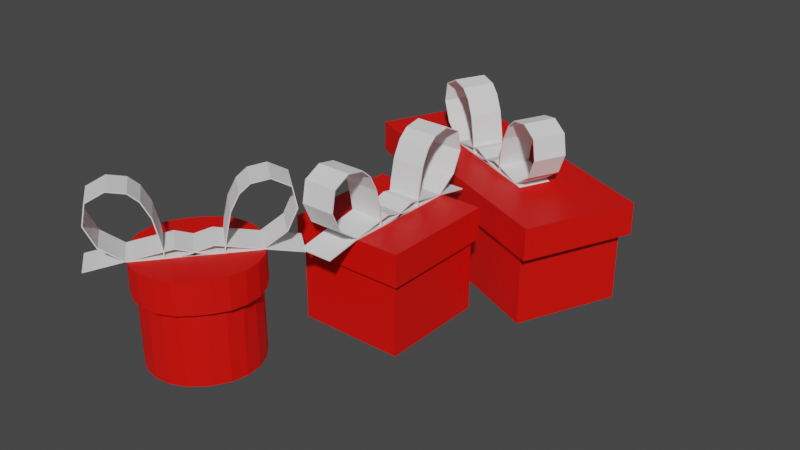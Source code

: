 # Source: presents.blend  (saved by Blender 3.0.42; exported with 4.5.12 LTS)
import bpy
from mathutils import Matrix  # noqa: F401  (used for matrix-valued properties, if any)

bpy.ops.wm.read_factory_settings(use_empty=True)
scene = bpy.context.scene
scene.name = 'Scene'

# ---- collections
col_collection = bpy.data.collections.new('Collection'); scene.collection.children.link(col_collection)

# ---- materials (node trees are filled in below, after node groups)
mat_material_001 = bpy.data.materials.new('Material.001')
mat_material_001.use_transparent_shadow = False
mat_material_002 = bpy.data.materials.new('Material.002')
mat_material_002.use_transparent_shadow = False
mat_material_004 = bpy.data.materials.new('Material.004')
mat_material_004.use_transparent_shadow = False

# ---- material node trees
mat_material_001.use_nodes = True; mat_material_001.node_tree.nodes.clear()
_N = mat_material_001.node_tree.nodes; _L = mat_material_001.node_tree.links
n0 = _N.new('ShaderNodeBsdfPrincipled'); n0.name = 'Principled BSDF'; n0.location = (10, 300)
n0.distribution = 'GGX'
n0.subsurface_method = 'RANDOM_WALK_SKIN'
n0.inputs[0].default_value = (0.8, 0.003355, 0.0, 1.0)
n0.inputs[3].default_value = 1.45
n0.inputs[27].default_value = (0.0, 0.0, 0.0, 1.0)
n0.inputs[28].default_value = 1.0
n1 = _N.new('ShaderNodeOutputMaterial'); n1.name = 'Material Output'; n1.location = (300, 300)
_L.new(n0.outputs[0], n1.inputs[0])
n1.is_active_output = True
mat_material_002.use_nodes = True; mat_material_002.node_tree.nodes.clear()
_N = mat_material_002.node_tree.nodes; _L = mat_material_002.node_tree.links
n0 = _N.new('ShaderNodeBsdfPrincipled'); n0.name = 'Principled BSDF'; n0.location = (10, 300)
n0.distribution = 'GGX'
n0.subsurface_method = 'RANDOM_WALK_SKIN'
n0.inputs[0].default_value = (0.8, 0.003355, 0.0, 1.0)
n0.inputs[3].default_value = 1.45
n0.inputs[27].default_value = (0.0, 0.0, 0.0, 1.0)
n0.inputs[28].default_value = 1.0
n1 = _N.new('ShaderNodeOutputMaterial'); n1.name = 'Material Output'; n1.location = (300, 300)
_L.new(n0.outputs[0], n1.inputs[0])
n1.is_active_output = True
mat_material_004.use_nodes = True; mat_material_004.node_tree.nodes.clear()
_N = mat_material_004.node_tree.nodes; _L = mat_material_004.node_tree.links
n0 = _N.new('ShaderNodeBsdfPrincipled'); n0.name = 'Principled BSDF'; n0.location = (10, 300)
n0.distribution = 'GGX'
n0.subsurface_method = 'RANDOM_WALK_SKIN'
n0.inputs[0].default_value = (0.8, 0.003355, 0.0, 1.0)
n0.inputs[3].default_value = 1.45
n0.inputs[27].default_value = (0.0, 0.0, 0.0, 1.0)
n0.inputs[28].default_value = 1.0
n1 = _N.new('ShaderNodeOutputMaterial'); n1.name = 'Material Output'; n1.location = (300, 300)
_L.new(n0.outputs[0], n1.inputs[0])
n1.is_active_output = True

# ---- world
world_world = bpy.data.worlds.new('World'); scene.world = world_world
world_world.use_nodes = True; world_world.node_tree.nodes.clear()
_N = world_world.node_tree.nodes; _L = world_world.node_tree.links
n0 = _N.new('ShaderNodeOutputWorld'); n0.name = 'World Output'; n0.location = (300, 300)
n1 = _N.new('ShaderNodeBackground'); n1.name = 'Background'; n1.location = (10, 300)
n1.inputs[0].default_value = (0.05088, 0.05088, 0.05088, 1.0)
_L.new(n1.outputs[0], n0.inputs[0])
n0.is_active_output = True
world_world.color = (0.05088, 0.05088, 0.05088)
world_world.use_sun_shadow = False
world_world.sun_shadow_jitter_overblur = 0.0

# ---- meshes
me_cube_001 = bpy.data.meshes.new('Cube.001')
me_cube_001.from_pydata([(-0.9554, -0.9798, 0.3407), (-0.9554, 0.9798, 0.3407), (0.9554, -0.9798, 0.3407), (0.9554, 0.9798, 0.3407), (-0.9554, -0.9798, -0.9857), (-0.9554, 0.9798, -0.9857), (0.9554, 0.9798, -0.9857), (0.9554, -0.9798, -0.9857), (-0.9554, 1.063, -0.9857), (0.9554, 1.064, -0.9857), (0.9554, -1.055, -0.9857), (-0.9554, -1.055, -0.9857), (-1.033, 1.062, -0.9857), (1.048, 1.064, -0.9857), (1.048, -1.054, -0.9857), (-1.033, -1.055, -0.9857), (-1.033, 1.062, -1.567), (-1.033, -1.055, -1.567), (1.048, 1.064, -1.565), (1.048, -1.054, -1.565)], [], [(4, 0, 1, 5), (5, 1, 3, 6), (6, 3, 2, 7), (7, 2, 0, 4), (3, 1, 0, 2), (12, 16, 17, 15), (5, 6, 9, 8), (16, 12, 8, 9, 13, 18), (5, 8, 12, 15, 11, 4), (7, 4, 11, 10), (14, 19, 18, 13), (17, 19, 14, 10, 11, 15), (14, 13, 9, 6, 7, 10), (18, 19, 17, 16)])
_uv = me_cube_001.uv_layers.new(name='UVMap')
_uv.uv.foreach_set('vector', [0.4359, 0.0, 0.625, 0.0, 0.625, 0.25, 0.4359, 0.25, 0.4359, 0.25, 0.625, 0.25, 0.625, 0.5, 0.4359, 0.5, 0.4359, 0.5, 0.625, 0.5, 0.625, 0.75, 0.4359, 0.75, 0.4359, 0.75, 0.625, 0.75, 0.625, 1.0, 0.4359, 1.0, 0.625, 0.5, 0.875, 0.5, 0.875, 0.75, 0.625, 0.75, 0.4359, 0.25, 0.375, 0.25, 0.375, 0.0, 0.4359, 0.0, 0.4359, 0.25, 0.4359, 0.5, 0.4359, 0.5, 0.4359, 0.25, 0.375, 0.25, 0.4359, 0.25, 0.4359, 0.25, 0.4359, 0.5, 0.4359, 0.5, 0.375, 0.5, 0.4359, 0.25, 0.4359, 0.25, 0.4359, 0.25, 0.4359, 0.0, 0.4359, 0.0, 0.4359, 0.0, 0.4359, 0.75, 0.4359, 1.0, 0.4359, 1.0, 0.4359, 0.75, 0.4359, 0.75, 0.375, 0.75, 0.375, 0.5, 0.4359, 0.5, 0.375, 1.0, 0.375, 0.75, 0.4359, 0.75, 0.4359, 0.75, 0.4359, 1.0, 0.4359, 1.0, 0.4359, 0.75, 0.4359, 0.5, 0.4359, 0.5, 0.4359, 0.5, 0.4359, 0.75, 0.4359, 0.75, 0.375, 0.5, 0.375, 0.75, 0.375, 0.0, 0.375, 0.25])
me_cube_001.materials.append(mat_material_001)
me_cube_001.use_remesh_fix_poles = True
me_cube_001.use_remesh_preserve_attributes = False
me_cube_001.update()
me_plane = bpy.data.meshes.new('Plane')
me_plane.from_pydata([(-1.0, -1.0, 0.0), (1.0, -1.0, 0.0), (-1.0, 1.0, 0.0), (1.0, 1.0, 0.0), (-0.9991, -3.373, 0.001045), (0.9999, -3.371, -0.001043), (-0.9991, -4.658, 0.9097), (0.9999, -4.657, 0.9076), (-0.9991, -5.224, 2.144), (0.9999, -5.223, 2.142), (-0.9991, -4.984, 3.378), (0.9999, -4.983, 3.376), (-0.9991, -3.956, 3.91), (0.9999, -3.954, 3.908), (-0.9991, -2.927, 3.721), (0.9999, -2.925, 3.719), (-0.9991, -2.344, 3.207), (0.9999, -2.342, 3.205), (-0.9991, -1.864, 2.264), (0.9999, -1.862, 2.262), (-0.9991, -1.59, 1.013), (0.9999, -1.588, 1.01), (-0.9991, -1.453, 0.05248), (0.9999, -1.451, 0.05039), (-0.9991, -0.3211, 0.1553), (0.9999, -0.3195, 0.1533), (-0.9991, 0.9647, 0.5325), (0.9999, 0.9663, 0.5304), (-0.9991, 5.508, -0.3075), (0.9999, 5.509, -0.3096)], [], [(0, 1, 3, 2), (1, 0, 4, 5), (5, 4, 6, 7), (7, 6, 8, 9), (9, 8, 10, 11), (11, 10, 12, 13), (13, 12, 14, 15), (15, 14, 16, 17), (17, 16, 18, 19), (19, 18, 20, 21), (21, 20, 22, 23), (23, 22, 24, 25), (25, 24, 26, 27), (27, 26, 28, 29)])
_uv = me_plane.uv_layers.new(name='UVMap')
_uv.uv.foreach_set('vector', [0.0, 0.0, 1.0, 0.0, 1.0, 1.0, 0.0, 1.0, 1.0, 0.0, 0.0, 0.0, 0.0, 0.0, 1.0, 0.0, 1.0, 0.0, 0.0, 0.0, 0.0, 0.0, 1.0, 0.0, 1.0, 0.0, 0.0, 0.0, 0.0, 0.0, 1.0, 0.0, 1.0, 0.0, 0.0, 0.0, 0.0, 0.0, 1.0, 0.0, 1.0, 0.0, 0.0, 0.0, 0.0, 0.0, 1.0, 0.0, 1.0, 0.0, 0.0, 0.0, 0.0, 0.0, 1.0, 0.0, 1.0, 0.0, 0.0, 0.0, 0.0, 0.0, 1.0, 0.0, 1.0, 0.0, 0.0, 0.0, 0.0, 0.0, 1.0, 0.0, 1.0, 0.0, 0.0, 0.0, 0.0, 0.0, 1.0, 0.0, 1.0, 0.0, 0.0, 0.0, 0.0, 0.0, 1.0, 0.0, 1.0, 0.0, 0.0, 0.0, 0.0, 0.0, 1.0, 0.0, 1.0, 0.0, 0.0, 0.0, 0.0, 0.0, 1.0, 0.0, 1.0, 0.0, 0.0, 0.0, 0.0, 0.0, 1.0, 0.0])
me_plane.use_remesh_fix_poles = True
me_plane.use_remesh_preserve_attributes = False
me_plane.update()
me_cube_002 = bpy.data.meshes.new('Cube.002')
me_cube_002.from_pydata([(-0.9554, -0.9798, 0.3407), (-0.9554, 0.9798, 0.3407), (0.9554, -0.9798, 0.3407), (0.9554, 0.9798, 0.3407), (-0.9554, -0.9798, -0.9857), (-0.9554, 0.9798, -0.9857), (0.9554, 0.9798, -0.9857), (0.9554, -0.9798, -0.9857), (-0.9554, 1.063, -0.9857), (0.9554, 1.064, -0.9857), (0.9554, -1.055, -0.9857), (-0.9554, -1.055, -0.9857), (-1.033, 1.062, -0.9857), (1.048, 1.064, -0.9857), (1.048, -1.054, -0.9857), (-1.033, -1.055, -0.9857), (-1.033, 1.062, -1.567), (-1.033, -1.055, -1.567), (1.048, 1.064, -1.565), (1.048, -1.054, -1.565)], [], [(4, 0, 1, 5), (5, 1, 3, 6), (6, 3, 2, 7), (7, 2, 0, 4), (3, 1, 0, 2), (12, 16, 17, 15), (5, 6, 9, 8), (16, 12, 8, 9, 13, 18), (5, 8, 12, 15, 11, 4), (7, 4, 11, 10), (14, 19, 18, 13), (17, 19, 14, 10, 11, 15), (14, 13, 9, 6, 7, 10), (18, 19, 17, 16)])
_uv = me_cube_002.uv_layers.new(name='UVMap')
_uv.uv.foreach_set('vector', [0.4359, 0.0, 0.625, 0.0, 0.625, 0.25, 0.4359, 0.25, 0.4359, 0.25, 0.625, 0.25, 0.625, 0.5, 0.4359, 0.5, 0.4359, 0.5, 0.625, 0.5, 0.625, 0.75, 0.4359, 0.75, 0.4359, 0.75, 0.625, 0.75, 0.625, 1.0, 0.4359, 1.0, 0.625, 0.5, 0.875, 0.5, 0.875, 0.75, 0.625, 0.75, 0.4359, 0.25, 0.375, 0.25, 0.375, 0.0, 0.4359, 0.0, 0.4359, 0.25, 0.4359, 0.5, 0.4359, 0.5, 0.4359, 0.25, 0.375, 0.25, 0.4359, 0.25, 0.4359, 0.25, 0.4359, 0.5, 0.4359, 0.5, 0.375, 0.5, 0.4359, 0.25, 0.4359, 0.25, 0.4359, 0.25, 0.4359, 0.0, 0.4359, 0.0, 0.4359, 0.0, 0.4359, 0.75, 0.4359, 1.0, 0.4359, 1.0, 0.4359, 0.75, 0.4359, 0.75, 0.375, 0.75, 0.375, 0.5, 0.4359, 0.5, 0.375, 1.0, 0.375, 0.75, 0.4359, 0.75, 0.4359, 0.75, 0.4359, 1.0, 0.4359, 1.0, 0.4359, 0.75, 0.4359, 0.5, 0.4359, 0.5, 0.4359, 0.5, 0.4359, 0.75, 0.4359, 0.75, 0.375, 0.5, 0.375, 0.75, 0.375, 0.0, 0.375, 0.25])
me_cube_002.materials.append(mat_material_002)
me_cube_002.use_remesh_fix_poles = True
me_cube_002.use_remesh_preserve_attributes = False
me_cube_002.update()
me_plane_001 = bpy.data.meshes.new('Plane.001')
me_plane_001.from_pydata([(-1.0, -1.0, 0.0), (1.0, -1.0, 0.0), (-1.0, 1.0, 0.0), (1.0, 1.0, 0.0), (-0.9991, -3.373, 0.001045), (0.9999, -3.371, -0.001043), (-0.9991, -4.658, 0.9097), (0.9999, -4.657, 0.9076), (-0.9991, -5.224, 2.144), (0.9999, -5.223, 2.142), (-0.9991, -4.984, 3.378), (0.9999, -4.983, 3.376), (-0.9991, -3.956, 3.91), (0.9999, -3.954, 3.908), (-0.9991, -2.927, 3.721), (0.9999, -2.925, 3.719), (-0.9991, -2.344, 3.207), (0.9999, -2.342, 3.205), (-0.9991, -1.864, 2.264), (0.9999, -1.862, 2.262), (-0.9991, -1.59, 1.013), (0.9999, -1.588, 1.01), (-0.9991, -1.453, 0.05248), (0.9999, -1.451, 0.05039), (-0.9991, -0.3211, 0.1553), (0.9999, -0.3195, 0.1533), (-0.9991, 0.9647, 0.5325), (0.9999, 0.9663, 0.5304), (-0.9991, 5.508, -0.3075), (0.9999, 5.509, -0.3096)], [], [(0, 1, 3, 2), (1, 0, 4, 5), (5, 4, 6, 7), (7, 6, 8, 9), (9, 8, 10, 11), (11, 10, 12, 13), (13, 12, 14, 15), (15, 14, 16, 17), (17, 16, 18, 19), (19, 18, 20, 21), (21, 20, 22, 23), (23, 22, 24, 25), (25, 24, 26, 27), (27, 26, 28, 29)])
_uv = me_plane_001.uv_layers.new(name='UVMap')
_uv.uv.foreach_set('vector', [0.0, 0.0, 1.0, 0.0, 1.0, 1.0, 0.0, 1.0, 1.0, 0.0, 0.0, 0.0, 0.0, 0.0, 1.0, 0.0, 1.0, 0.0, 0.0, 0.0, 0.0, 0.0, 1.0, 0.0, 1.0, 0.0, 0.0, 0.0, 0.0, 0.0, 1.0, 0.0, 1.0, 0.0, 0.0, 0.0, 0.0, 0.0, 1.0, 0.0, 1.0, 0.0, 0.0, 0.0, 0.0, 0.0, 1.0, 0.0, 1.0, 0.0, 0.0, 0.0, 0.0, 0.0, 1.0, 0.0, 1.0, 0.0, 0.0, 0.0, 0.0, 0.0, 1.0, 0.0, 1.0, 0.0, 0.0, 0.0, 0.0, 0.0, 1.0, 0.0, 1.0, 0.0, 0.0, 0.0, 0.0, 0.0, 1.0, 0.0, 1.0, 0.0, 0.0, 0.0, 0.0, 0.0, 1.0, 0.0, 1.0, 0.0, 0.0, 0.0, 0.0, 0.0, 1.0, 0.0, 1.0, 0.0, 0.0, 0.0, 0.0, 0.0, 1.0, 0.0, 1.0, 0.0, 0.0, 0.0, 0.0, 0.0, 1.0, 0.0])
me_plane_001.use_remesh_fix_poles = True
me_plane_001.use_remesh_preserve_attributes = False
me_plane_001.update()
me_cube_004 = bpy.data.meshes.new('Cube.004')
me_cube_004.from_pydata([(-0.9554, -0.05471, 0.3407), (-0.03021, -0.9798, 0.3407), (-0.9101, -0.3406, 0.3407), (-0.7787, -0.5985, 0.3407), (-0.574, -0.8032, 0.3407), (-0.3161, -0.9346, 0.3407), (-0.03021, 0.9798, 0.3407), (-0.9554, 0.05471, 0.3407), (-0.3161, 0.9346, 0.3407), (-0.574, 0.8032, 0.3407), (-0.7787, 0.5985, 0.3407), (-0.9101, 0.3406, 0.3407), (0.03021, -0.9798, 0.3407), (0.9554, -0.05471, 0.3407), (0.3161, -0.9346, 0.3407), (0.574, -0.8032, 0.3407), (0.7787, -0.5985, 0.3407), (0.9101, -0.3406, 0.3407), (0.9554, 0.05471, 0.3407), (0.03021, 0.9798, 0.3407), (0.9101, 0.3406, 0.3407), (0.7787, 0.5985, 0.3407), (0.574, 0.8032, 0.3407), (0.3161, 0.9346, 0.3407), (-0.03021, -0.9798, -0.9857), (-0.9554, -0.05471, -0.9857), (-0.6516, -0.8783, -0.9857), (-0.3161, -0.9346, -0.9857), (-0.574, -0.8032, -0.9857), (-0.7787, -0.5985, -0.9857), (-0.9101, -0.3406, -0.9857), (-0.9554, 0.05471, -0.9857), (-0.03021, 0.9798, -0.9857), (-0.8563, 0.6808, -0.9857), (-0.9101, 0.3406, -0.9857), (-0.7787, 0.5985, -0.9857), (-0.574, 0.8032, -0.9857), (-0.3161, 0.9346, -0.9857), (0.03021, 0.9798, -0.9857), (0.9554, 0.05471, -0.9857), (0.3161, 0.9346, -0.9857), (0.574, 0.8032, -0.9857), (0.7787, 0.5985, -0.9857), (0.9101, 0.3406, -0.9857), (0.9554, -0.05471, -0.9857), (0.03021, -0.9798, -0.9857), (0.9101, -0.3406, -0.9857), (0.7787, -0.5985, -0.9857), (0.574, -0.8032, -0.9857), (0.3161, -0.9346, -0.9857), (-0.1078, 1.063, -0.9857), (-1.033, 0.1369, -0.9857), (-0.3937, 1.017, -0.9857), (-0.6516, 0.8857, -0.9857), (-0.9877, 0.4228, -0.9857), (1.048, 0.1391, -0.9857), (0.1225, 1.063, -0.9857), (1.002, 0.4249, -0.9857), (0.871, 0.6827, -0.9857), (0.6663, 0.8871, -0.9857), (0.4084, 1.018, -0.9857), (0.1225, -1.055, -0.9857), (1.048, -0.1289, -0.9857), (0.4084, -1.009, -0.9857), (0.6663, -0.8775, -0.9857), (0.871, -0.6728, -0.9857), (1.002, -0.4148, -0.9857), (-1.033, -0.1301, -0.9857), (-0.1078, -1.055, -0.9857), (-0.9877, -0.4159, -0.9857), (-0.8563, -0.6738, -0.9857), (-0.3937, -1.01, -0.9857), (-1.033, 0.1369, -1.567), (-0.1078, 1.063, -1.566), (-0.9877, 0.4228, -1.567), (-0.8563, 0.6808, -1.567), (-0.6516, 0.8857, -1.567), (-0.3937, 1.017, -1.566), (-0.1078, -1.055, -1.566), (-1.033, -0.1301, -1.567), (-0.3937, -1.01, -1.566), (-0.6516, -0.8783, -1.567), (-0.8563, -0.6738, -1.567), (-0.9877, -0.4159, -1.567), (0.1225, 1.063, -1.566), (1.048, 0.1391, -1.565), (0.4084, 1.018, -1.566), (0.6663, 0.8871, -1.565), (0.871, 0.6827, -1.565), (1.002, 0.4249, -1.565), (1.048, -0.1289, -1.565), (0.1225, -1.055, -1.566), (1.002, -0.4148, -1.565), (0.871, -0.6728, -1.565), (0.6663, -0.8775, -1.565), (0.4084, -1.009, -1.566)], [], [(18, 20, 21, 22, 23, 19, 6, 8, 9, 10, 11, 7, 0, 2, 3, 4, 5, 1, 12, 14, 15, 16, 17, 13), (39, 18, 13, 44), (25, 0, 7, 31), (32, 6, 19, 38), (56, 84, 73, 50), (51, 72, 79, 67), (78, 91, 61, 68), (84, 86, 87, 88, 89, 85, 90, 92, 93, 94, 95, 91, 78, 80, 81, 82, 83, 79, 72, 74, 75, 76, 77, 73), (62, 90, 85, 55), (52, 53, 33, 35, 36, 37, 32, 38, 40, 41, 42, 43, 39, 44, 46, 47, 48, 49, 45, 24, 27, 28, 26, 71, 68, 61, 63, 64, 65, 66, 62, 55, 57, 58, 59, 60, 56, 50), (34, 35, 33), (29, 30, 25, 31, 34, 33, 54, 51, 67, 69, 70, 26, 28), (24, 1, 5, 27), (27, 5, 4, 28), (28, 4, 3, 29), (29, 3, 2, 30), (30, 2, 0, 25), (6, 32, 37, 8), (8, 37, 36, 9), (9, 36, 35, 10), (10, 35, 34, 11), (11, 34, 31, 7), (18, 39, 43, 20), (20, 43, 42, 21), (21, 42, 41, 22), (22, 41, 40, 23), (23, 40, 38, 19), (12, 45, 49, 14), (14, 49, 48, 15), (15, 48, 47, 16), (16, 47, 46, 17), (17, 46, 44, 13), (72, 51, 54, 74), (74, 54, 33, 75), (75, 33, 53, 76), (76, 53, 52, 77), (77, 52, 50, 73), (67, 79, 83, 69), (69, 83, 82, 70), (70, 82, 81, 26), (26, 81, 80, 71), (71, 80, 78, 68), (61, 91, 95, 63), (63, 95, 94, 64), (64, 94, 93, 65), (65, 93, 92, 66), (66, 92, 90, 62), (84, 56, 60, 86), (86, 60, 59, 87), (87, 59, 58, 88), (88, 58, 57, 89), (89, 57, 55, 85), (45, 12, 1, 24)])
_uv = me_cube_004.uv_layers.new(name='UVMap')
_uv.uv.foreach_set('vector', [0.625, 0.618, 0.6309, 0.5816, 0.6481, 0.5486, 0.6749, 0.5225, 0.7086, 0.5058, 0.746, 0.5, 0.754, 0.5, 0.7914, 0.5058, 0.8251, 0.5225, 0.8519, 0.5486, 0.8691, 0.5816, 0.875, 0.618, 0.875, 0.632, 0.8691, 0.6684, 0.8519, 0.7014, 0.8251, 0.7275, 0.7914, 0.7442, 0.754, 0.75, 0.746, 0.75, 0.7086, 0.7442, 0.6749, 0.7275, 0.6481, 0.7014, 0.6309, 0.6684, 0.625, 0.632, 0.4359, 0.618, 0.625, 0.618, 0.625, 0.632, 0.4359, 0.632, 0.4359, 0.118, 0.625, 0.118, 0.625, 0.132, 0.4359, 0.132, 0.4359, 0.371, 0.625, 0.371, 0.625, 0.379, 0.4359, 0.379, 0.4359, 0.3888, 0.375, 0.3888, 0.375, 0.3612, 0.4359, 0.3612, 0.4359, 0.1408, 0.375, 0.1408, 0.375, 0.1092, 0.4359, 0.1092, 0.375, 0.8888, 0.375, 0.8612, 0.4359, 0.8612, 0.4359, 0.8888, 0.375, 0.3888, 0.375, 0.4235, 0.375, 0.4569, 0.375, 0.5337, 0.375, 0.5722, 0.375, 0.6092, 0.375, 0.6408, 0.375, 0.6626, 0.375, 0.654, 0.375, 0.6044, 0.375, 0.5186, 0.375, 0.4165, 0.375, 0.3335, 0.375, 0.2314, 0.375, 0.1456, 0.375, 0.09599, 0.375, 0.08741, 0.375, 0.1092, 0.375, 0.1408, 0.375, 0.1778, 0.375, 0.2163, 0.375, 0.2931, 0.375, 0.3265, 0.375, 0.3612, 0.4359, 0.6408, 0.375, 0.6408, 0.375, 0.6092, 0.4359, 0.6092, 0.4359, 0.3268, 0.4359, 0.2958, 0.4359, 0.25, 0.4359, 0.2014, 0.4359, 0.2275, 0.4359, 0.2442, 0.4359, 0.371, 0.4359, 0.379, 0.4359, 0.4173, 0.4359, 0.4571, 0.4359, 0.5437, 0.4359, 0.5809, 0.4359, 0.618, 0.4359, 0.632, 0.4359, 0.6689, 0.4359, 0.7052, 0.4359, 0.7919, 0.4359, 0.8325, 0.4359, 0.871, 0.4359, -0.03767, 0.4359, -0.02887, 0.4359, 0.02254, 0.4359, 0.9907, 0.4359, 0.9232, 0.4359, 0.8888, 0.4359, 0.8612, 0.4359, 0.8258, 0.4359, 0.7885, 0.4359, 0.7088, 0.4359, 0.6751, 0.4359, 0.6408, 0.4359, 0.6092, 0.4359, 0.5747, 0.4359, 0.5403, 0.4359, 0.4605, 0.4359, 0.4241, 0.4359, 0.3888, 0.4359, 0.3612, 0.4359, 0.1684, 0.4359, 0.2014, 0.4359, 0.25, 0.4359, 0.04865, 0.4359, 0.08155, 0.4359, 0.118, 0.4359, 0.132, 0.4359, 0.1684, 0.4359, 0.25, 0.4359, 0.2554, 0.4359, 0.1408, 0.4359, 0.9999, 0.4359, 0.9945, 0.4359, 0.9787, 0.4359, 0.0, 0.4359, 0.02254, 0.4359, 0.879, 0.625, 0.879, 0.625, 0.9164, 0.4359, 0.9164, 0.4359, 0.9164, 0.625, 0.9164, 0.625, 0.9501, 0.4359, 0.9501, 0.4359, 0.0, 0.625, 0.0, 0.625, 0.04865, 0.4359, 0.04865, 0.4359, 0.04865, 0.625, 0.04865, 0.625, 0.08155, 0.4359, 0.08155, 0.4359, 0.08155, 0.625, 0.08155, 0.625, 0.118, 0.4359, 0.118, 0.625, 0.371, 0.4359, 0.371, 0.4359, 0.3336, 0.625, 0.3336, 0.625, 0.3336, 0.4359, 0.3336, 0.4359, 0.2999, 0.625, 0.2999, 0.625, 0.2999, 0.4359, 0.2999, 0.4359, 0.2014, 0.625, 0.2014, 0.625, 0.2014, 0.4359, 0.2014, 0.4359, 0.1684, 0.625, 0.1684, 0.625, 0.1684, 0.4359, 0.1684, 0.4359, 0.132, 0.625, 0.132, 0.625, 0.618, 0.4359, 0.618, 0.4359, 0.5809, 0.625, 0.5816, 0.625, 0.5816, 0.4359, 0.5809, 0.4359, 0.5437, 0.625, 0.5486, 0.625, 0.5486, 0.4359, 0.5437, 0.4359, 0.4571, 0.625, 0.4501, 0.625, 0.4501, 0.4359, 0.4571, 0.4359, 0.4173, 0.625, 0.4164, 0.625, 0.4164, 0.4359, 0.4173, 0.4359, 0.379, 0.625, 0.379, 0.625, 0.871, 0.4359, 0.871, 0.4359, 0.8325, 0.625, 0.8336, 0.625, 0.8336, 0.4359, 0.8325, 0.4359, 0.7919, 0.625, 0.7999, 0.625, 0.7999, 0.4359, 0.7919, 0.4359, 0.7052, 0.625, 0.7014, 0.625, 0.7014, 0.4359, 0.7052, 0.4359, 0.6689, 0.625, 0.6684, 0.625, 0.6684, 0.4359, 0.6689, 0.4359, 0.632, 0.625, 0.632, 0.375, 0.1408, 0.4359, 0.1408, 0.4359, 0.1745, 0.375, 0.1778, 0.375, 0.1778, 0.4359, 0.1745, 0.4359, 0.205, 0.375, 0.2163, 0.375, 0.2163, 0.4359, 0.205, 0.4359, 0.2958, 0.375, 0.2931, 0.375, 0.2931, 0.4359, 0.2958, 0.4359, 0.3268, 0.375, 0.3265, 0.375, 0.3265, 0.4359, 0.3268, 0.4359, 0.3612, 0.375, 0.3612, 0.4359, 0.1092, 0.375, 0.1092, 0.375, 0.07549, 0.4359, 0.07549, 0.4359, 0.07549, 0.375, 0.07549, 0.375, 0.04504, 0.4359, 0.04504, 0.4359, 0.04504, 0.375, 0.04504, 0.375, 0.0, 0.4359, 0.0, 0.4359, 0.9542, 0.375, 0.9542, 0.375, 0.9232, 0.4359, 0.9232, 0.4359, 0.9232, 0.375, 0.9232, 0.375, 0.8888, 0.4359, 0.8888, 0.4359, 0.8612, 0.375, 0.8612, 0.375, 0.8268, 0.4359, 0.8258, 0.4359, 0.8258, 0.375, 0.8268, 0.375, 0.7958, 0.4359, 0.7885, 0.4359, 0.7885, 0.375, 0.7958, 0.375, 0.705, 0.4359, 0.7088, 0.4359, 0.7088, 0.375, 0.705, 0.375, 0.6746, 0.4359, 0.6751, 0.4359, 0.6751, 0.375, 0.6746, 0.375, 0.6408, 0.4359, 0.6408, 0.375, 0.3888, 0.4359, 0.3888, 0.4359, 0.4241, 0.375, 0.4235, 0.375, 0.4235, 0.4359, 0.4241, 0.4359, 0.4605, 0.375, 0.4569, 0.375, 0.4569, 0.4359, 0.4605, 0.4359, 0.5403, 0.375, 0.5337, 0.375, 0.5337, 0.4359, 0.5403, 0.4359, 0.5747, 0.375, 0.5722, 0.375, 0.5722, 0.4359, 0.5747, 0.4359, 0.6092, 0.375, 0.6092, 0.4359, 0.871, 0.625, 0.871, 0.625, 0.879, 0.4359, 0.879])
me_cube_004.materials.append(mat_material_004)
me_cube_004.use_remesh_fix_poles = True
me_cube_004.use_remesh_preserve_attributes = False
me_cube_004.update()
me_plane_003 = bpy.data.meshes.new('Plane.003')
me_plane_003.from_pydata([(-1.0, -1.0, 0.0), (1.0, -1.0, 0.0), (-1.0, 1.0, 0.0), (1.0, 1.0, 0.0), (-0.9991, -3.373, 0.001045), (0.9999, -3.371, -0.001043), (-0.9991, -4.658, 0.9097), (0.9999, -4.657, 0.9076), (-0.9991, -5.224, 2.144), (0.9999, -5.223, 2.142), (-0.9991, -4.984, 3.378), (0.9999, -4.983, 3.376), (-0.9991, -3.956, 3.91), (0.9999, -3.954, 3.908), (-0.9991, -2.927, 3.721), (0.9999, -2.925, 3.719), (-0.9991, -2.344, 3.207), (0.9999, -2.342, 3.205), (-0.9991, -1.864, 2.264), (0.9999, -1.862, 2.262), (-0.9991, -1.59, 1.013), (0.9999, -1.588, 1.01), (-0.9991, -1.453, 0.05248), (0.9999, -1.451, 0.05039), (-0.9991, -0.3211, 0.1553), (0.9999, -0.3195, 0.1533), (-0.9991, 0.9647, 0.5325), (0.9999, 0.9663, 0.5304), (-0.9991, 5.508, -0.3075), (0.9999, 5.509, -0.3096)], [], [(0, 1, 3, 2), (1, 0, 4, 5), (5, 4, 6, 7), (7, 6, 8, 9), (9, 8, 10, 11), (11, 10, 12, 13), (13, 12, 14, 15), (15, 14, 16, 17), (17, 16, 18, 19), (19, 18, 20, 21), (21, 20, 22, 23), (23, 22, 24, 25), (25, 24, 26, 27), (27, 26, 28, 29)])
_uv = me_plane_003.uv_layers.new(name='UVMap')
_uv.uv.foreach_set('vector', [0.0, 0.0, 1.0, 0.0, 1.0, 1.0, 0.0, 1.0, 1.0, 0.0, 0.0, 0.0, 0.0, 0.0, 1.0, 0.0, 1.0, 0.0, 0.0, 0.0, 0.0, 0.0, 1.0, 0.0, 1.0, 0.0, 0.0, 0.0, 0.0, 0.0, 1.0, 0.0, 1.0, 0.0, 0.0, 0.0, 0.0, 0.0, 1.0, 0.0, 1.0, 0.0, 0.0, 0.0, 0.0, 0.0, 1.0, 0.0, 1.0, 0.0, 0.0, 0.0, 0.0, 0.0, 1.0, 0.0, 1.0, 0.0, 0.0, 0.0, 0.0, 0.0, 1.0, 0.0, 1.0, 0.0, 0.0, 0.0, 0.0, 0.0, 1.0, 0.0, 1.0, 0.0, 0.0, 0.0, 0.0, 0.0, 1.0, 0.0, 1.0, 0.0, 0.0, 0.0, 0.0, 0.0, 1.0, 0.0, 1.0, 0.0, 0.0, 0.0, 0.0, 0.0, 1.0, 0.0, 1.0, 0.0, 0.0, 0.0, 0.0, 0.0, 1.0, 0.0, 1.0, 0.0, 0.0, 0.0, 0.0, 0.0, 1.0, 0.0])
me_plane_003.use_remesh_fix_poles = True
me_plane_003.use_remesh_preserve_attributes = False
me_plane_003.update()

# ---- objects
ob_cube = bpy.data.objects.new('Cube', me_cube_001)
ob_plane = bpy.data.objects.new('Plane', me_plane)
ob_cube_001 = bpy.data.objects.new('Cube.001', me_cube_002)
ob_plane_001 = bpy.data.objects.new('Plane.001', me_plane_001)
ob_cube_002 = bpy.data.objects.new('Cube.002', me_cube_004)
ob_plane_002 = bpy.data.objects.new('Plane.002', me_plane_003)

# ---- transforms, parenting, visibility, modifiers, constraints
ob_cube.location = (0.0245, -2.384e-07, -0.3407)
ob_cube.rotation_euler = (-3.142, -0.0, 0.0)
ob_plane.location = (0.001635, -0.03711, 1.225)
ob_plane.scale = (0.3029, 0.3029, 0.3029)
_m = ob_plane.modifiers.new('Solidify', 'SOLIDIFY')
_m.thickness = -0.06
_m = ob_plane.modifiers.new('Mirror', 'MIRROR')
_m.use_axis = (False, True, False)
ob_cube_001.location = (0.107, 2.994, -0.3999)
ob_cube_001.rotation_euler = (-3.142, -0.0, -0.4117)
ob_cube_001.scale = (2.446, 1.0, 1.0)
ob_plane_001.location = (0.146, 2.971, 1.166)
ob_plane_001.rotation_euler = (0.0, -0.0, 1.144)
ob_plane_001.scale = (0.3029, 0.3029, 0.3029)
_m = ob_plane_001.modifiers.new('Solidify', 'SOLIDIFY')
_m.thickness = -0.06
_m = ob_plane_001.modifiers.new('Mirror', 'MIRROR')
_m.use_axis = (False, True, False)
ob_cube_002.location = (-1.423, -2.807, -0.3407)
ob_cube_002.rotation_euler = (-3.142, -0.0, -0.6789)
ob_plane_002.location = (-1.464, -2.821, 1.225)
ob_plane_002.rotation_euler = (0.0, -0.0, -0.6789)
ob_plane_002.scale = (0.3029, 0.3029, 0.3029)
_m = ob_plane_002.modifiers.new('Solidify', 'SOLIDIFY')
_m.thickness = -0.06
_m = ob_plane_002.modifiers.new('Mirror', 'MIRROR')
_m.use_axis = (False, True, False)

# ---- collection membership
col_collection.objects.link(ob_cube)
col_collection.objects.link(ob_plane)
col_collection.objects.link(ob_cube_001)
col_collection.objects.link(ob_plane_001)
col_collection.objects.link(ob_cube_002)
col_collection.objects.link(ob_plane_002)

# ---- scene / render settings (as saved in the file)
scene.frame_start = 1; scene.frame_end = 250; scene.frame_set(1)
scene.render.engine = 'BLENDER_EEVEE_NEXT'
scene.cycles.sampling_pattern = 'TABULATED_SOBOL'
scene.cycles.use_light_tree = False
scene.view_settings.view_transform = 'Filmic'
bpy.context.view_layer.update()

# ---- added for rendering (the .blend has no active camera and no usable light): camera, sun
cam_auto = bpy.data.cameras.new('AutoCamera')
cam_auto.lens = 50.0
cam_auto.sensor_width = 36.0
cam_auto.clip_end = 1000.0
ob_auto_camera = bpy.data.objects.new('AutoCamera', cam_auto)
scene.collection.objects.link(ob_auto_camera)
ob_auto_camera.location = (10.5159, -12.2984, 9.25392)
ob_auto_camera.rotation_euler = (1.09748, -7.21219e-08, 0.694738)
scene.camera = ob_auto_camera
light_auto_sun = bpy.data.lights.new('AutoSun', 'SUN')
light_auto_sun.energy = 3.0
light_auto_sun.angle = 0.0523599
ob_auto_sun = bpy.data.objects.new('AutoSun', light_auto_sun)
scene.collection.objects.link(ob_auto_sun)
ob_auto_sun.rotation_euler = (0.872665, 0.174533, 0.523599)
bpy.context.view_layer.update()
